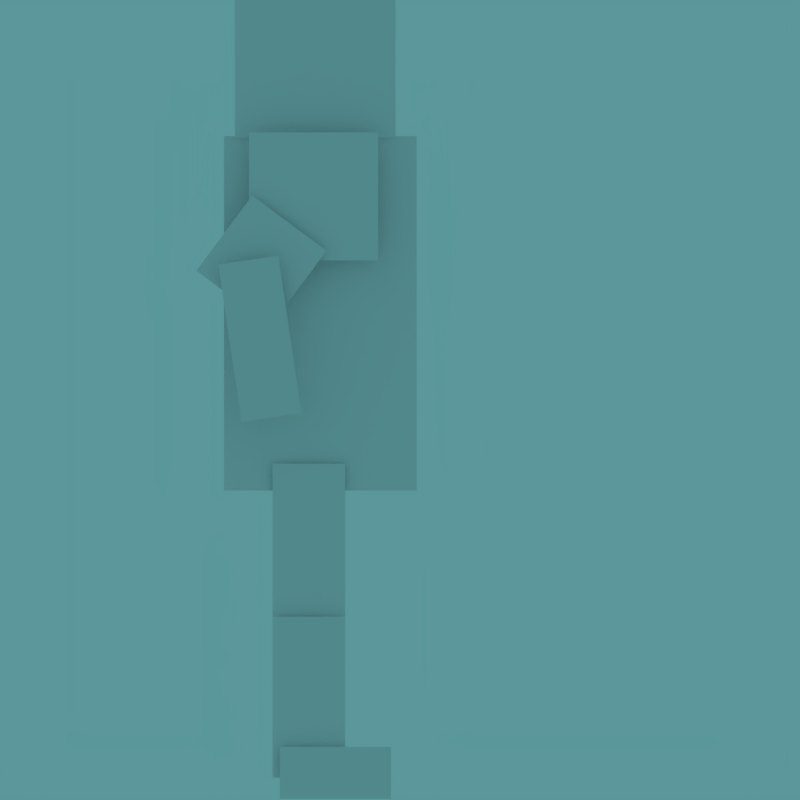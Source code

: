 # Source: knight_2d.blend  (saved by Blender 2.79.0; exported with 4.5.12 LTS)
import bpy
from mathutils import Matrix  # noqa: F401  (used for matrix-valued properties, if any)

bpy.ops.wm.read_factory_settings(use_empty=True)
scene = bpy.context.scene
scene.name = 'Scene'

# ---- collections
col_collection_1 = bpy.data.collections.new('Collection 1'); scene.collection.children.link(col_collection_1)
col_collection_2 = bpy.data.collections.new('Collection 2'); scene.collection.children.link(col_collection_2)
col_collection_2.hide_render = True
col_collection_2.hide_viewport = True

# ---- materials (node trees are filled in below, after node groups)
mat_knight = bpy.data.materials.new('Knight')
mat_knight.alpha_threshold = 0.0
mat_knight.use_transparent_shadow = False
mat_knight.preview_render_type = 'CUBE'
mat_knight.roughness = 0.5
mat_knight.specular_intensity = 0.0
mat_rotations = bpy.data.materials.new('rotations')
mat_rotations.alpha_threshold = 0.0
mat_rotations.use_transparent_shadow = False
mat_rotations.roughness = 0.5
mat_rotations.specular_intensity = 0.0

# ---- material node trees

# ---- world
world_world = bpy.data.worlds.new('World'); scene.world = world_world
world_world.color = (0.1037, 0.3084, 0.3264)
world_world.use_sun_shadow = False
world_world.sun_shadow_jitter_overblur = 0.0
world_world.cycles.sampling_method = 'MANUAL'

# ---- cameras
cam_camera_001 = bpy.data.cameras.new('Camera.001')
cam_camera_001.type = 'ORTHO'
cam_camera_001.clip_end = 100.0
cam_camera_001.lens = 35.0
cam_camera_001.sensor_width = 32.0
cam_camera_001.sensor_height = 18.0
cam_camera_001.ortho_scale = 2.57
cam_camera_001.display_size = 2.0
cam_camera_001.dof.focus_distance = 0.0
cam_camera_001.dof.aperture_fstop = 128.0
cam_camera_001.dof.aperture_blades = 6

# ---- meshes
me_plane_001 = bpy.data.meshes.new('Plane.001')
me_plane_001.from_pydata([(-0.3159, -0.5618, 5.452e-09), (0.3032, -0.5618, 5.452e-09), (-0.3159, 0.5771, 4.309e-08), (0.3032, 0.5771, 4.309e-08), (-0.2355, 0.1776, 0.07117), (0.1792, 0.1776, 0.07117), (-0.2355, 0.5888, 0.07117), (0.1792, 0.5888, 0.07117), (-0.4048, 0.1448, 0.09605), (-0.1663, -0.03295, 0.09605), (-0.225, 0.3861, 0.09605), (0.01354, 0.2084, 0.09605), (-0.2599, -0.3411, 0.1408), (-0.06727, -0.3128, 0.1408), (-0.3343, 0.1642, 0.1408), (-0.1416, 0.1925, 0.1408), (-0.1598, -1.035, 0.01799), (0.07361, -1.035, 0.01799), (-0.1598, -0.4754, 0.01799), (0.07361, -0.4754, 0.01799), (-0.1598, -1.484, 0.03832), (0.07361, -1.484, 0.03832), (-0.1598, -0.967, 0.03832), (0.07361, -0.967, 0.03832), (-0.2811, 0.5715, 0.01109), (0.2352, 0.5715, 0.01109), (-0.2811, 1.09, 0.01109), (0.2352, 1.09, 0.01109), (-0.07056, 1.088, -4.185e-08), (0.02749, 1.088, -4.185e-08), (-0.07056, 1.234, -3.919e-08), (0.02749, 1.234, -3.919e-08), (-0.1364, -1.552, -0.06472), (0.2208, -1.552, -0.06472), (-0.1364, -1.385, -0.06472), (0.2208, -1.385, -0.06472), (-0.1598, -1.035, -0.08127), (0.07361, -1.035, -0.08127), (-0.1598, -0.4754, -0.08127), (0.07361, -0.4754, -0.08127), (0.2208, -1.385, 0.05928), (-0.1364, -1.385, 0.05928), (0.2208, -1.552, 0.05928), (-0.1364, -1.552, 0.05928), (-0.1598, -1.484, -0.07698), (0.07361, -1.484, -0.07698), (-0.1598, -0.967, -0.07698), (0.07361, -0.967, -0.07698), (-0.1416, 0.1925, -0.2099), (-0.3343, 0.1642, -0.2099), (-0.06727, -0.3128, -0.2099), (-0.2599, -0.3411, -0.2099), (0.01354, 0.2084, -0.2547), (-0.225, 0.3861, -0.2547), (-0.1663, -0.03295, -0.2547), (-0.4048, 0.1448, -0.2547), (0.1792, 0.5888, -0.2795), (-0.2355, 0.5888, -0.2795), (0.1792, 0.1776, -0.2795), (-0.2355, 0.1776, -0.2795)], [], [(0, 1, 3, 2), (4, 5, 7, 6), (8, 9, 11, 10), (12, 13, 15, 14), (16, 17, 19, 18), (20, 21, 23, 22), (24, 25, 27, 26), (28, 29, 31, 30), (32, 33, 35, 34), (36, 37, 39, 38), (43, 42, 40, 41), (44, 45, 47, 46), (51, 50, 48, 49), (55, 54, 52, 53), (59, 58, 56, 57)])
_uv = me_plane_001.uv_layers.new(name='UVMap')
_uv.uv.foreach_set('vector', [0.2378, 0.3987, 0.2979, 0.3987, 0.2979, 0.5, 0.2378, 0.5, 0.1745, 0.3565, 0.2135, 0.3565, 0.2135, 0.3912, 0.1745, 0.3912, 0.1771, 0.3218, 0.2083, 0.3218, 0.2083, 0.3495, 0.1771, 0.3495, 0.1823, 0.2708, 0.2031, 0.2708, 0.2031, 0.3171, 0.1823, 0.3171, 0.2387, 0.3975, 0.2161, 0.3975, 0.2161, 0.3472, 0.2387, 0.3472, 0.2161, 0.2963, 0.2389, 0.2963, 0.2389, 0.3426, 0.2161, 0.3426, 0.2404, 0.3056, 0.2917, 0.3056, 0.2917, 0.3512, 0.2404, 0.3512, 0.3021, 0.3796, 0.3125, 0.3796, 0.3125, 0.3935, 0.3021, 0.3935, 0.3047, 0.2731, 0.3406, 0.2731, 0.3406, 0.2894, 0.3047, 0.2894, 0.2387, 0.3975, 0.2161, 0.3975, 0.2161, 0.3472, 0.2387, 0.3472, 0.3047, 0.2731, 0.3399, 0.2731, 0.3399, 0.2894, 0.3047, 0.2894, 0.2161, 0.2963, 0.2389, 0.2963, 0.2389, 0.3426, 0.2161, 0.3426, 0.1823, 0.2708, 0.2031, 0.2708, 0.2031, 0.3171, 0.1823, 0.3171, 0.1771, 0.3218, 0.2083, 0.3218, 0.2083, 0.3495, 0.1771, 0.3495, 0.1745, 0.3565, 0.2135, 0.3565, 0.2135, 0.3912, 0.1745, 0.3912])
me_plane_001.materials.append(mat_knight)
me_plane_001.use_remesh_preserve_volume = False
me_plane_001.use_remesh_preserve_attributes = False
me_plane_001.use_mirror_vertex_groups = False
me_plane_001.update()
me_rotations_001 = bpy.data.meshes.new('rotations.001')
me_rotations_001.from_pydata([(-0.5625, -0.5, 0.0), (0.5625, -0.5, 0.0), (-0.5625, 0.5, 0.0), (0.5625, 0.5, 0.0)], [], [(0, 1, 3, 2)])
_uv = me_rotations_001.uv_layers.new(name='UVMap')
_uv.uv.foreach_set('vector', [0.0, 0.0, 1.0, 0.0, 1.0, 1.0, 0.0, 1.0])
me_rotations_001.materials.append(mat_rotations)
me_rotations_001.use_remesh_preserve_volume = False
me_rotations_001.use_remesh_preserve_attributes = False
me_rotations_001.use_mirror_vertex_groups = False
me_rotations_001.update()
arm_armature = bpy.data.armatures.new('Armature')  # bones are not reproduced

# ---- objects
ob_camera_001 = bpy.data.objects.new('Camera.001', cam_camera_001)
ob_armature = bpy.data.objects.new('Armature', arm_armature)
ob_plane = bpy.data.objects.new('Plane', me_plane_001)
ob_rotations = bpy.data.objects.new('rotations', me_rotations_001)

# ---- transforms, parenting, visibility, modifiers, constraints
ob_camera_001.location = (0.2496, -2.701, 1.287)
ob_camera_001.rotation_euler = (1.571, -0.0, -0.0)
ob_camera_001.lineart.crease_threshold = 0.0
ob_armature.location = (0.0, 0.0, 1.058)
ob_armature.show_in_front = True
ob_armature.lineart.crease_threshold = 0.0
ob_plane.parent = ob_armature
ob_plane.matrix_parent_inverse = Matrix(((1.0, 0.0, 0.0, 0.0), (0.0, 1.0, 0.0, 0.0), (0.0, 0.0, 1.0, 0.5004), (0.0, 0.0, 0.0, 1.0)))
ob_plane.location = (0.0, 0.0, 0.0)
ob_plane.rotation_euler = (1.571, -0.0, 0.0)
ob_plane.lineart.crease_threshold = 0.0
_vg = ob_plane.vertex_groups.new(name='Body')
_vg.add([0, 1, 2, 3], 1.0, 'REPLACE')
_vg = ob_plane.vertex_groups.new(name='Head')
_vg.add([24, 25, 26, 27, 28, 29, 30, 31], 1.0, 'REPLACE')
_vg = ob_plane.vertex_groups.new(name='Front Arm')
_vg.add([4, 5, 6, 7, 8, 9, 10, 11], 1.0, 'REPLACE')
_vg = ob_plane.vertex_groups.new(name='Front Hand')
_vg.add([12, 13, 14, 15], 1.0, 'REPLACE')
_vg = ob_plane.vertex_groups.new(name='Front Upper Leg')
_vg.add([16, 17, 18, 19], 1.0, 'REPLACE')
_vg = ob_plane.vertex_groups.new(name='Front Lower Leg')
_vg.add([20, 21, 22, 23], 1.0, 'REPLACE')
_vg = ob_plane.vertex_groups.new(name='Front Foot')
_vg.add([40, 41, 42, 43], 1.0, 'REPLACE')
_vg = ob_plane.vertex_groups.new(name='Back Upper Leg')
_vg.add([36, 37, 38, 39], 1.0, 'REPLACE')
_vg = ob_plane.vertex_groups.new(name='Back Lower Leg')
_vg.add([44, 45, 46, 47], 1.0, 'REPLACE')
_vg = ob_plane.vertex_groups.new(name='Back Foot')
_vg.add([32, 33, 34, 35], 1.0, 'REPLACE')
_vg = ob_plane.vertex_groups.new(name='Back Arm')
_vg.add([52, 53, 54, 55, 56, 57, 58, 59], 1.0, 'REPLACE')
_vg = ob_plane.vertex_groups.new(name='Back Hand')
_vg.add([48, 49, 50, 51], 1.0, 'REPLACE')
_vg = ob_plane.vertex_groups.new(name='Face')
_vg.add([24, 25, 26, 27], 1.0, 'REPLACE')
_vg = ob_plane.vertex_groups.new(name='Chest')
_vg.add([0, 1, 2, 3], 1.0, 'REPLACE')
_m = ob_plane.modifiers.new('Armature', 'ARMATURE')
_m.object = ob_armature
_m = ob_plane.modifiers.new('UVWarp', 'UV_WARP')
ob_rotations.location = (1.663, 0.0, 0.0)
ob_rotations.rotation_euler = (1.571, 0.0, 0.0)
ob_rotations.lineart.crease_threshold = 0.0

# ---- collection membership
col_collection_1.objects.link(ob_camera_001)
col_collection_1.objects.link(ob_armature)
col_collection_1.objects.link(ob_plane)
col_collection_2.objects.link(ob_rotations)

# ---- scene / render settings (as saved in the file)
scene.camera = ob_camera_001
scene.frame_start = 1; scene.frame_end = 60; scene.frame_set(60)
scene.render.engine = 'BLENDER_EEVEE_NEXT'
scene.render.image_settings.file_format = 'FFMPEG'
scene.render.image_settings.color_mode = 'RGB'
scene.render.image_settings.compression = 0
scene.render.resolution_x = 256
scene.render.resolution_y = 256
scene.render.fps = 60
scene.render.dither_intensity = 0.0
scene.render.film_transparent = True
scene.render.use_border = True
scene.render.use_compositing = False
scene.render.use_sequencer = False
scene.render.line_thickness_mode = 'RELATIVE'
scene.render.line_thickness = 0.0
scene.cycles.use_denoising = False
scene.cycles.samples = 128
scene.cycles.sampling_pattern = 'TABULATED_SOBOL'
scene.cycles.use_adaptive_sampling = False
scene.cycles.use_light_tree = False
scene.cycles.blur_glossy = 0.0
scene.cycles.sample_clamp_indirect = 0.0
scene.view_settings.view_transform = 'Standard'
bpy.context.view_layer.update()
